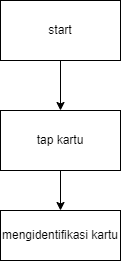

The diagram above was exported from draw.io. Its source (the exported page's mxGraphModel, read from the mxfile embedded in the PNG):
<mxGraphModel dx="1050" dy="557" grid="1" gridSize="10" guides="1" tooltips="1" connect="1" arrows="1" fold="1" page="1" pageScale="1" pageWidth="850" pageHeight="1100" math="0" shadow="0">
  <root>
    <mxCell id="0" />
    <mxCell id="1" parent="0" />
    <mxCell id="UaNy4BfE60ZbTHXUI1KY-17" value="" style="edgeStyle=orthogonalEdgeStyle;rounded=0;orthogonalLoop=1;jettySize=auto;html=1;" edge="1" parent="1" source="UaNy4BfE60ZbTHXUI1KY-15" target="UaNy4BfE60ZbTHXUI1KY-16">
      <mxGeometry relative="1" as="geometry" />
    </mxCell>
    <mxCell id="UaNy4BfE60ZbTHXUI1KY-15" value="start" style="rounded=0;whiteSpace=wrap;html=1;" vertex="1" parent="1">
      <mxGeometry x="180" y="170" width="120" height="60" as="geometry" />
    </mxCell>
    <mxCell id="UaNy4BfE60ZbTHXUI1KY-19" value="" style="edgeStyle=orthogonalEdgeStyle;rounded=0;orthogonalLoop=1;jettySize=auto;html=1;" edge="1" parent="1" source="UaNy4BfE60ZbTHXUI1KY-16" target="UaNy4BfE60ZbTHXUI1KY-18">
      <mxGeometry relative="1" as="geometry" />
    </mxCell>
    <mxCell id="UaNy4BfE60ZbTHXUI1KY-16" value="tap kartu" style="whiteSpace=wrap;html=1;rounded=0;" vertex="1" parent="1">
      <mxGeometry x="180" y="280" width="120" height="60" as="geometry" />
    </mxCell>
    <mxCell id="UaNy4BfE60ZbTHXUI1KY-18" value="mengidentifikasi kartu" style="whiteSpace=wrap;html=1;rounded=0;" vertex="1" parent="1">
      <mxGeometry x="180" y="380" width="120" height="50" as="geometry" />
    </mxCell>
  </root>
</mxGraphModel>